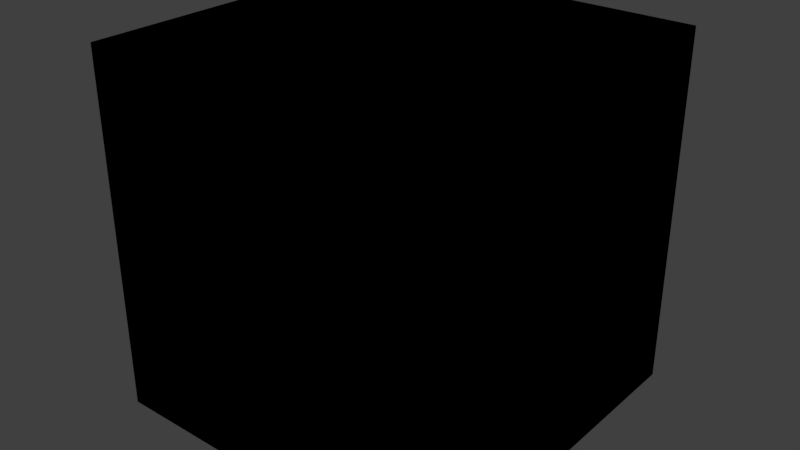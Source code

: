 # Source: CubeFaces.blend  (saved by Blender 2.78.0; exported with 4.5.12 LTS)
import bpy
from mathutils import Matrix  # noqa: F401  (used for matrix-valued properties, if any)

bpy.ops.wm.read_factory_settings(use_empty=True)
scene = bpy.context.scene
scene.name = 'Scene'

# ---- collections
col_collection_1 = bpy.data.collections.new('Collection 1'); scene.collection.children.link(col_collection_1)

# ---- world
world_world = bpy.data.worlds.new('World'); scene.world = world_world
world_world.color = (0.05088, 0.05088, 0.05088)
world_world.use_sun_shadow = False
world_world.sun_shadow_jitter_overblur = 0.0
world_world.cycles.sampling_method = 'MANUAL'

# ---- meshes
me_cube_015 = bpy.data.meshes.new('Cube.015')
me_cube_015.from_pydata([(-1.0, -1.0, 1.0), (-1.0, 1.0, 1.0), (1.0, -1.0, 1.0), (1.0, 1.0, 1.0), (-1.0, -1.0, 1.0), (-1.0, 1.0, 1.0), (1.0, -1.0, 1.0), (1.0, 1.0, 1.0), (-1.0, -1.0, 1.0), (-1.0, 1.0, 1.0), (1.0, -1.0, 1.0), (1.0, 1.0, 1.0), (-1.0, -1.0, 1.0), (-1.0, 1.0, 1.0), (1.0, -1.0, 1.0), (1.0, 1.0, 1.0)], [], [(3, 2, 0, 1), (7, 5, 4, 6), (11, 9, 8, 10), (15, 13, 12, 14)])
me_cube_015.use_remesh_preserve_volume = False
me_cube_015.use_remesh_preserve_attributes = False
me_cube_015.use_mirror_vertex_groups = False
me_cube_015.update()
me_cube_010 = bpy.data.meshes.new('Cube.010')
me_cube_010.from_pydata([(-1.0, 1.0, -1.0), (-1.0, 1.0, 1.0), (1.0, 1.0, -1.0), (1.0, 1.0, 1.0), (-1.0, 1.0, -1.0), (-1.0, 1.0, 1.0), (1.0, 1.0, -1.0), (1.0, 1.0, 1.0), (-1.0, 1.0, -1.0), (-1.0, 1.0, 1.0), (1.0, 1.0, -1.0), (1.0, 1.0, 1.0), (-1.0, 1.0, -1.0), (-1.0, 1.0, 1.0), (1.0, 1.0, -1.0), (1.0, 1.0, 1.0)], [], [(0, 1, 3, 2), (4, 6, 7, 5), (8, 9, 11, 10), (12, 14, 15, 13)])
me_cube_010.use_remesh_preserve_volume = False
me_cube_010.use_remesh_preserve_attributes = False
me_cube_010.use_mirror_vertex_groups = False
me_cube_010.update()
me_cube_006 = bpy.data.meshes.new('Cube.006')
me_cube_006.from_pydata([(-1.0, -1.0, -1.0), (-1.0, 1.0, -1.0), (1.0, -1.0, -1.0), (1.0, 1.0, -1.0), (-1.0, -1.0, -1.0), (-1.0, 1.0, -1.0), (1.0, -1.0, -1.0), (1.0, 1.0, -1.0)], [], [(1, 0, 2, 3), (5, 7, 6, 4)])
me_cube_006.use_remesh_preserve_volume = False
me_cube_006.use_remesh_preserve_attributes = False
me_cube_006.use_mirror_vertex_groups = False
me_cube_006.update()
me_cube_004 = bpy.data.meshes.new('Cube.004')
me_cube_004.from_pydata([(-1.0, -1.0, -1.0), (-1.0, -1.0, 1.0), (-1.0, 1.0, -1.0), (-1.0, 1.0, 1.0), (-1.0, -1.0, -1.0), (-1.0, -1.0, 1.0), (-1.0, 1.0, -1.0), (-1.0, 1.0, 1.0)], [], [(0, 2, 3, 1), (4, 5, 7, 6)])
me_cube_004.use_remesh_preserve_volume = False
me_cube_004.use_remesh_preserve_attributes = False
me_cube_004.use_mirror_vertex_groups = False
me_cube_004.update()
me_cube_003 = bpy.data.meshes.new('Cube.003')
me_cube_003.from_pydata([(1.0, -1.0, -1.0), (1.0, -1.0, 1.0), (1.0, 1.0, -1.0), (1.0, 1.0, 1.0), (1.0, -1.0, -1.0), (1.0, -1.0, 1.0), (1.0, 1.0, -1.0), (1.0, 1.0, 1.0)], [], [(2, 0, 1, 3), (6, 7, 5, 4)])
me_cube_003.use_remesh_preserve_volume = False
me_cube_003.use_remesh_preserve_attributes = False
me_cube_003.use_mirror_vertex_groups = False
me_cube_003.update()
me_cube_002 = bpy.data.meshes.new('Cube.002')
me_cube_002.from_pydata([(-1.0, -1.0, -1.0), (-1.0, -1.0, 1.0), (1.0, -1.0, -1.0), (1.0, -1.0, 1.0), (-1.0, -1.0, -1.0), (-1.0, -1.0, 1.0), (1.0, -1.0, -1.0), (1.0, -1.0, 1.0)], [], [(2, 0, 1, 3), (6, 7, 5, 4)])
me_cube_002.use_remesh_preserve_volume = False
me_cube_002.use_remesh_preserve_attributes = False
me_cube_002.use_mirror_vertex_groups = False
me_cube_002.update()

# ---- objects
ob_face5 = bpy.data.objects.new('Face5', me_cube_015)
ob_face2 = bpy.data.objects.new('Face2', me_cube_010)
ob_face3 = bpy.data.objects.new('Face3', me_cube_006)
ob_face6 = bpy.data.objects.new('Face6', me_cube_004)
ob_face4 = bpy.data.objects.new('Face4', me_cube_003)
ob_face1 = bpy.data.objects.new('Face1', me_cube_002)

# ---- transforms, parenting, visibility, modifiers, constraints
ob_face5.location = (0.0, 0.0, 0.0)
ob_face5.lineart.crease_threshold = 0.0
ob_face2.location = (0.0, 0.0, 0.0)
ob_face2.lineart.crease_threshold = 0.0
ob_face3.location = (0.0, 0.0, 0.0)
ob_face3.lineart.crease_threshold = 0.0
ob_face6.location = (0.0, 0.0, 0.0)
ob_face6.lineart.crease_threshold = 0.0
ob_face4.location = (0.0, 0.0, 0.0)
ob_face4.lineart.crease_threshold = 0.0
ob_face1.location = (0.0, 0.0, 0.0)
ob_face1.lineart.crease_threshold = 0.0

# ---- collection membership
col_collection_1.objects.link(ob_face5)
col_collection_1.objects.link(ob_face2)
col_collection_1.objects.link(ob_face3)
col_collection_1.objects.link(ob_face6)
col_collection_1.objects.link(ob_face4)
col_collection_1.objects.link(ob_face1)

# ---- scene / render settings (as saved in the file)
scene.frame_start = 1; scene.frame_end = 250; scene.frame_set(1)
scene.render.engine = 'BLENDER_EEVEE_NEXT'
scene.render.resolution_percentage = 50
scene.render.dither_intensity = 0.0
scene.cycles.use_denoising = False
scene.cycles.samples = 128
scene.cycles.sampling_pattern = 'TABULATED_SOBOL'
scene.cycles.light_sampling_threshold = 0.0
scene.cycles.use_adaptive_sampling = False
scene.cycles.use_light_tree = False
scene.cycles.blur_glossy = 0.0
scene.cycles.sample_clamp_indirect = 0.0
scene.view_settings.view_transform = 'Standard'
bpy.context.view_layer.update()

# ---- added for rendering (the .blend has no active camera and no usable light): camera, sun
cam_auto = bpy.data.cameras.new('AutoCamera')
cam_auto.lens = 50.0
cam_auto.sensor_width = 36.0
cam_auto.clip_end = 1000.0
ob_auto_camera = bpy.data.objects.new('AutoCamera', cam_auto)
scene.collection.objects.link(ob_auto_camera)
ob_auto_camera.location = (3.20507, -3.84609, 2.56406)
ob_auto_camera.rotation_euler = (1.09748, -7.21219e-08, 0.694738)
scene.camera = ob_auto_camera
light_auto_sun = bpy.data.lights.new('AutoSun', 'SUN')
light_auto_sun.energy = 3.0
light_auto_sun.angle = 0.0523599
ob_auto_sun = bpy.data.objects.new('AutoSun', light_auto_sun)
scene.collection.objects.link(ob_auto_sun)
ob_auto_sun.rotation_euler = (0.872665, 0.174533, 0.523599)
bpy.context.view_layer.update()
